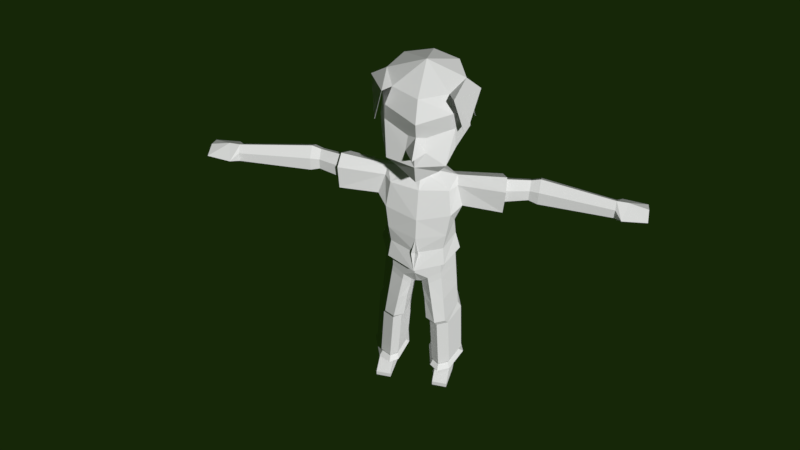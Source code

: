 # Source: Turista.blend  (saved by Blender 2.77.0; exported with 4.5.12 LTS)
import bpy
from mathutils import Matrix  # noqa: F401  (used for matrix-valued properties, if any)

bpy.ops.wm.read_factory_settings(use_empty=True)
scene = bpy.context.scene
scene.name = 'Scene'

# ---- collections
col_collection_1 = bpy.data.collections.new('Collection 1'); scene.collection.children.link(col_collection_1)

# ---- materials (node trees are filled in below, after node groups)
mat_material_001 = bpy.data.materials.new('Material.001')
mat_material_001.alpha_threshold = 0.0
mat_material_001.use_transparent_shadow = False
mat_material_001.roughness = 0.5

# ---- material node trees

# ---- world
world_world = bpy.data.worlds.new('World'); scene.world = world_world
world_world.color = (0.008009, 0.02038, 0.002452)
world_world.use_sun_shadow = False
world_world.sun_shadow_jitter_overblur = 0.0
world_world.cycles.sampling_method = 'MANUAL'

# ---- cameras
cam_camera_002 = bpy.data.cameras.new('Camera.002')
cam_camera_002.clip_end = 100.0
cam_camera_002.lens = 35.0
cam_camera_002.sensor_width = 32.0
cam_camera_002.sensor_height = 18.0
cam_camera_002.display_size = 2.0
cam_camera_002.dof.focus_distance = 0.0
cam_camera_002.dof.aperture_fstop = 128.0
cam_camera_002.dof.aperture_blades = 6

# ---- meshes
me_sphere = bpy.data.meshes.new('Sphere')
me_sphere.from_pydata([(2.045, -0.2216, 24.4), (1.446, -1.668, 24.4), (2.832, -0.3821, 24.0), (1.787, -2.513, 24.73), (2.498, -1.334, 22.39), (2.303, -2.031, 22.45), (2.646e-09, 2.251, 22.36), (2.045, 1.404, 22.36), (2.314, -0.2216, 23.38), (2.646e-09, 2.73, 20.93), (1.228, 2.281, 21.55), (2.528, 0.9078, 21.05), (2.034, -0.2183, 24.4), (1.436, -1.663, 24.4), (2.82, -0.3771, 24.0), (1.776, -2.508, 24.73), (2.478, -1.332, 22.39), (2.284, -2.028, 22.45), (-0.004905, 2.24, 22.36), (2.036, 1.396, 22.36), (2.301, -0.2239, 23.38), (-0.005696, 2.719, 20.93), (1.221, 2.271, 21.56), (2.517, 0.9025, 21.05), (8.885e-08, 1.824, 24.4), (2.646e-09, 2.251, 22.36), (8.885e-08, 1.824, 20.31), (1.446, 1.225, 24.4), (2.045, 1.404, 22.36), (1.446, 1.225, 20.31), (2.045, -0.2216, 24.4), (2.304, -0.2216, 22.36), (1.842, -0.2216, 19.97), (1.446, -1.668, 24.4), (1.841, -1.754, 22.33), (1.575, -2.625, 20.45), (8.885e-08, -2.438, 24.43), (2.646e-09, -2.738, 22.21), (8.885e-08, -3.034, 20.4), (-8.355e-08, -0.2216, 25.25), (0.8833, -0.4741, 19.6), (1.12, -1.996, 19.36), (9.205e-08, -2.656, 18.98), (2.314, -0.2216, 23.38), (1.746, -2.006, 23.47), (4.575e-08, -2.947, 23.2), (2.417, -0.2216, 21.33), (1.918, -1.918, 21.15), (4.575e-08, -3.738, 21.47), (6.73e-08, -3.062, 20.96), (0.4638, -2.445, 22.01), (0.5367, -2.74, 21.25), (9.227e-08, 0.3024, 19.63), (0.5851, 0.111, 19.65), (0.452, -0.9351, 19.54), (9.655e-08, -1.084, 19.54), (1.194e-07, 0.6933, 17.4), (0.9091, 0.8123, 17.4), (1.983, -0.4923, 17.89), (1.66, -1.372, 17.4), (1.131e-07, -1.691, 17.4), (1.202e-07, 1.055, 16.01), (1.081, 0.8597, 16.01), (2.273, -0.5866, 15.73), (1.859, -1.694, 15.75), (1.131e-07, -2.207, 15.49), (1.18e-07, 0.8477, 14.5), (1.37, 0.5662, 14.5), (1.988, -0.7792, 14.56), (1.688, -1.825, 14.2), (1.119e-07, -2.353, 14.08), (1.653, 0.2169, 16.09), (1.629, 0.1673, 17.46), (2.42, -1.145, 16.18), (2.046, -0.8956, 17.45), (5.984, -0.05217, 17.85), (5.984, -0.1217, 16.51), (5.984, 0.4208, 16.78), (5.984, 0.4546, 17.46), (5.984, -0.5756, 16.81), (5.984, -0.5189, 17.46), (6.504, -0.04895, 18.02), (6.504, -0.1353, 16.36), (6.504, 0.5385, 16.69), (6.504, 0.5804, 17.54), (6.504, -0.699, 16.72), (6.504, -0.6287, 17.53), (10.66, -0.5501, 17.74), (10.66, -0.6089, 16.61), (10.66, -0.1498, 16.83), (10.66, -0.1213, 17.41), (10.66, -0.993, 16.86), (10.66, -0.9451, 17.41), (11.05, -1.471, 17.18), (11.05, 0.3213, 17.12), (11.32, -0.4957, 17.68), (12.45, -1.289, 17.17), (12.45, 0.1577, 17.14), (12.45, -0.5018, 17.4), (0.4741, 0.07741, 17.93), (0.4724, -0.9727, 17.93), (0.7831, -0.5505, 18.05), (1.163e-07, -1.202, 17.89), (1.159e-07, 0.2221, 17.93), (-0.2166, 1.274, 12.85), (1.56, 0.9085, 12.85), (2.063, -0.4297, 13.07), (1.554, -1.786, 13.01), (-0.2166, -2.471, 12.88), (1.195e-07, 1.903, 11.64), (1.866, 0.943, 11.64), (2.394, -0.5189, 11.88), (1.693, -2.0, 11.82), (1.102e-07, -2.749, 11.67), (-2.805e-05, 1.099, 12.6), (1.302, 0.6721, 12.6), (1.671, -0.5335, 12.78), (1.181, -1.755, 12.74), (-2.806e-05, -2.373, 12.62), (-2.805e-05, 1.59, 10.49), (1.187, 1.264, 11.38), (2.09, -0.3145, 11.59), (1.478, -1.682, 11.54), (-2.806e-05, -2.373, 11.41), (1.629, 1.035, 10.49), (2.158, -0.3145, 10.7), (1.478, -1.682, 10.64), (-2.806e-05, -2.373, 11.05), (1.296, 1.277, 6.221), (0.8074, 1.277, 9.405), (2.063, 0.9618, 6.221), (2.506, -0.2803, 6.221), (1.959, -1.966, 6.221), (1.323, -2.281, 6.221), (0.7388, -2.027, 10.33), (0.7184, -1.966, 6.221), (0.3157, -1.64, 9.513), (0.5409, -0.2803, 6.221), (-0.01327, -0.2803, 9.413), (0.8453, 0.9618, 6.221), (0.2853, 0.9618, 9.179), (0.0001324, -1.696, 9.522), (0.8698, 1.277, 9.775), (2.202, -0.3102, 10.13), (0.8134, -2.018, 9.802), (0.3868, -1.64, 8.98), (0.05746, -0.2803, 8.892), (0.3568, 0.9618, 8.688), (1.539, -1.677, 10.08), (1.684, 1.025, 9.946), (1.404, 1.562, 5.62), (2.238, 1.219, 5.62), (2.72, -0.1327, 5.62), (2.125, -1.613, 5.62), (1.434, -1.956, 5.62), (0.9431, -1.613, 5.62), (0.5823, -0.1327, 5.62), (0.9136, 1.219, 5.62), (1.644, 1.751, 0.7294), (2.479, 1.422, 0.8134), (2.96, -0.1327, 1.124), (2.365, -1.613, 1.235), (1.674, -1.956, 1.235), (1.183, -1.613, 1.235), (0.8226, -0.1327, 1.124), (1.154, 1.422, 0.8134), (1.648, 1.371, 0.5945), (2.391, 1.078, 0.6694), (2.819, -0.2693, 0.9012), (2.29, -1.587, 1.013), (1.674, -1.893, 1.013), (1.237, -1.587, 1.013), (0.9159, -0.2693, 0.9012), (1.211, 1.078, 0.6694), (1.64, 1.781, 0.1422), (2.586, 1.407, 0.2375), (3.132, -0.1439, 0.5672), (2.458, -1.822, 0.6788), (1.674, -2.211, 0.6788), (1.118, -1.822, 0.6788), (0.7088, -0.1439, 0.5672), (1.084, 1.407, 0.2375), (1.286, -1.379, -0.08505), (1.461, -1.379, 0.7775), (1.286, 0.3922, -0.08505), (1.461, 0.3922, 0.7775), (2.611, -1.379, -0.08505), (2.435, -1.379, 0.7775), (2.611, 0.3922, -0.08505), (2.435, 0.3922, 0.7775), (1.461, -2.884, -0.08505), (1.461, -2.884, 0.2962), (2.435, -2.884, 0.2962), (2.435, -2.884, -0.08505), (4.753, -1.109, 17.66), (4.676, -0.4522, 18.18), (4.378, 0.3093, 17.7), (4.395, 0.2585, 16.09), (4.526, -0.5567, 15.62), (4.689, -1.193, 16.15), (4.581, -0.8951, 17.51), (4.333, 0.1384, 17.54), (4.539, -0.9562, 16.74), (4.53, -0.4151, 17.98), (4.344, 0.1015, 16.7), (4.431, -0.491, 16.36), (2.354, -0.2952, 8.174), (1.068, -2.15, 8.012), (0.5526, -1.803, 8.045), (0.2992, -0.2803, 8.002), (0.6011, 0.9618, 7.899), (1.749, -1.821, 8.151), (1.874, 0.9936, 8.083), (1.083, 1.277, 7.998), (2.062, 1.587, 0.7714), (2.02, -1.784, 1.235), (1.429, -1.784, 1.235), (1.399, 1.587, 0.7714), (2.019, 1.224, 0.632), (1.982, -1.74, 1.013), (1.456, -1.74, 1.013), (1.429, 1.224, 0.632), (2.327, -1.6, 1.124), (2.435, 1.25, 0.7414), (1.646, 1.561, 0.6619), (1.182, 1.25, 0.7414), (1.21, -1.6, 1.124), (1.674, -1.924, 1.124), (2.113, 1.594, 0.1898), (2.859, 0.6317, 0.4023), (2.795, -0.9828, 0.623), (2.066, -2.016, 0.6788), (1.396, -2.016, 0.6788), (0.9133, -0.9828, 0.623), (0.8965, 0.6317, 0.4023), (1.362, 1.594, 0.1898), (1.148, 1.243, 0.4534), (1.178, -1.704, 0.8457), (1.674, -2.052, 0.8457), (2.374, -1.704, 0.8457), (2.488, 1.243, 0.4534), (1.644, 1.576, 0.3684), (2.024, -1.878, 0.8457), (1.396, 1.409, 0.4109), (2.066, 1.409, 0.4109), (1.426, -1.878, 0.8457), (1.442, -1.762, 1.124), (2.001, -1.762, 1.124), (1.414, 1.406, 0.7017), (2.04, 1.406, 0.7017)], [], [(0, 1, 3), (3, 4, 2), (2, 0, 3), (11, 10, 7), (10, 6, 7), (8, 11, 7), (3, 5, 4), (10, 9, 6), (15, 13, 12), (14, 16, 15), (15, 12, 14), (19, 22, 23), (19, 18, 22), (19, 23, 20), (16, 17, 15), (18, 21, 22), (1, 0, 12, 13), (0, 2, 14, 12), (3, 1, 13, 15), (4, 5, 17, 16), (2, 4, 16, 14), (5, 3, 15, 17), (7, 6, 18, 19), (8, 7, 19, 20), (9, 10, 22, 21), (10, 11, 23, 22), (11, 8, 20, 23), (6, 9, 21, 18), (26, 25, 28, 29), (24, 39, 27), (25, 24, 27, 28), (28, 31, 46), (27, 39, 30), (41, 42, 55, 54), (28, 27, 30, 43), (46, 31, 34, 47), (30, 39, 33), (32, 35, 41), (43, 30, 33, 44), (51, 34, 50), (33, 39, 36), (41, 35, 38, 42), (44, 33, 36, 45), (50, 45, 37), (31, 43, 44, 34), (32, 46, 47), (29, 28, 46, 32), (31, 28, 43), (49, 51, 48), (51, 50, 37, 48), (40, 53, 29, 32), (53, 52, 26, 29), (40, 41, 54), (54, 55, 102, 100), (52, 53, 99, 103), (53, 40, 101, 99), (40, 54, 100, 101), (57, 58, 72), (59, 64, 74), (57, 62, 61, 56), (65, 64, 59), (69, 68, 64), (62, 67, 66, 61), (65, 70, 69, 64), (62, 71, 63, 68, 67), (204, 201, 78, 77), (38, 35, 51, 49), (35, 47, 34, 51), (34, 44, 45), (50, 34, 45), (68, 63, 73, 64), (60, 65, 59), (78, 75, 81, 84), (203, 200, 80, 75), (73, 74, 64), (79, 76, 82, 85), (205, 204, 77, 76), (200, 202, 79, 80), (202, 205, 76, 79), (201, 203, 75, 78), (82, 83, 89, 88), (83, 84, 90, 89), (75, 80, 86, 81), (77, 78, 84, 83), (76, 77, 83, 82), (80, 79, 85, 86), (86, 85, 91, 92), (85, 82, 88, 91), (84, 81, 87, 90), (81, 86, 92, 87), (91, 88, 93), (96, 93, 94, 97), (87, 95, 94), (90, 94, 89), (94, 93, 88, 89), (95, 98, 97), (95, 93, 96), (98, 96, 97), (90, 87, 94), (98, 95, 96), (94, 95, 97), (87, 92, 93, 95), (92, 91, 93), (40, 32, 41), (58, 59, 74), (62, 57, 72, 71), (103, 99, 57, 56), (99, 101, 58, 57), (101, 100, 59, 58), (100, 102, 60, 59), (66, 67, 105, 104), (69, 70, 108, 107), (67, 68, 106, 105), (68, 69, 107, 106), (105, 106, 111, 110), (106, 107, 112, 111), (104, 105, 110, 109), (107, 108, 113, 112), (117, 118, 123, 122), (116, 121, 120, 115), (116, 117, 122, 121), (115, 120, 119, 114), (120, 121, 125, 124), (121, 122, 126, 125), (129, 140, 119), (122, 123, 127, 134, 126), (142, 129, 124, 149), (149, 124, 125, 143), (143, 125, 126, 148), (148, 126, 134, 144), (144, 134, 136, 145), (145, 136, 138, 146), (146, 138, 140, 147), (147, 140, 129, 142), (137, 139, 157, 156), (134, 127, 136), (127, 141, 136), (140, 138, 119), (124, 129, 119, 120), (136, 141, 138), (210, 147, 142, 213), (209, 146, 147, 210), (208, 145, 146, 209), (207, 144, 145, 208), (211, 148, 144, 207), (206, 143, 148, 211), (212, 149, 143, 206), (213, 142, 149, 212), (157, 150, 158, 217, 165), (130, 131, 152, 151), (128, 130, 151, 150), (133, 135, 155, 154), (139, 128, 150, 157), (132, 133, 154, 153), (131, 132, 153, 152), (135, 137, 156, 155), (160, 161, 222, 169, 168), (155, 156, 164, 163), (153, 154, 162, 215, 161), (151, 152, 160, 159), (156, 157, 165, 164), (154, 155, 163, 216, 162), (152, 153, 161, 160), (150, 151, 159, 214, 158), (234, 236, 181), (249, 223, 167, 218), (248, 224, 166, 221), (163, 164, 172, 171, 226), (247, 227, 170, 219), (159, 160, 168, 167, 223), (164, 165, 225, 173, 172), (246, 226, 171, 220), (192, 191, 190, 193), (245, 237, 179, 232), (230, 239, 177), (244, 240, 175, 228), (243, 241, 174, 235), (237, 233, 179), (242, 238, 178, 231), (240, 229, 175), (183, 185, 184, 182), (185, 189, 188, 184), (189, 187, 186, 188), (187, 183, 191, 192), (182, 184, 188, 186), (187, 189, 185, 183), (186, 187, 192, 193), (183, 182, 190, 191), (182, 186, 193, 190), (72, 58, 195, 196), (73, 63, 198, 199), (74, 73, 199, 194), (63, 71, 197, 198), (58, 74, 194, 195), (71, 72, 196, 197), (196, 195, 203, 201), (199, 198, 205, 202), (194, 199, 202, 200), (198, 197, 204, 205), (195, 194, 200, 203), (197, 196, 201, 204), (35, 32, 47), (167, 168, 176, 229, 240), (239, 242, 231, 177), (169, 219, 242, 239), (219, 170, 238, 242), (171, 172, 180, 233, 237), (236, 243, 235, 181), (173, 221, 243, 236), (221, 166, 241, 243), (241, 244, 228, 174), (166, 218, 244, 241), (218, 167, 240, 244), (168, 169, 239, 230, 176), (238, 245, 232, 178), (170, 220, 245, 238), (220, 171, 237, 245), (227, 246, 220, 170), (162, 216, 246, 227), (216, 163, 226, 246), (222, 247, 219, 169), (161, 215, 247, 222), (215, 162, 227, 247), (225, 248, 221, 173), (165, 217, 248, 225), (217, 158, 224, 248), (224, 249, 218, 166), (158, 214, 249, 224), (214, 159, 223, 249), (172, 173, 236, 234, 180), (128, 213, 212, 130), (130, 212, 206, 131), (131, 206, 211, 132), (132, 211, 207, 133), (133, 207, 208, 135), (135, 208, 209, 137), (137, 209, 210, 139), (139, 210, 213, 128)])
_uv = me_sphere.uv_layers.new(name='UVMap')
_uv.uv.foreach_set('vector', [0.1292, 0.6098, 0.09489, 0.529, 0.2159, 0.4772, 0.2159, 0.4772, 0.3642, 0.4684, 0.2423, 0.5589, 0.2423, 0.5589, 0.1292, 0.6098, 0.2159, 0.4772, 0.249, 0.7931, 0.1665, 0.9239, 0.1367, 0.7336, 0.1665, 0.9239, 0.01259, 0.7843, 0.1367, 0.7336, 0.1658, 0.615, 0.249, 0.7931, 0.1367, 0.7336, 0.2159, 0.4772, 0.3564, 0.4431, 0.3642, 0.4684, 0.1665, 0.9239, 0.01394, 0.9926, 0.01259, 0.7843, 0.2156, 0.4769, 0.09489, 0.529, 0.1292, 0.6098, 0.2422, 0.5586, 0.3641, 0.4678, 0.2156, 0.4769, 0.2156, 0.4769, 0.1292, 0.6098, 0.2422, 0.5586, 0.1367, 0.7336, 0.1665, 0.9239, 0.249, 0.7931, 0.1367, 0.7336, 0.01259, 0.7843, 0.1665, 0.9239, 0.1367, 0.7336, 0.249, 0.7931, 0.1658, 0.615, 0.3641, 0.4678, 0.3562, 0.4425, 0.2156, 0.4769, 0.01259, 0.7843, 0.01394, 0.9926, 0.1665, 0.9239, 0.0799, 0.6281, 0.0799, 0.6281, 0.0799, 0.6281, 0.0799, 0.6281, 0.0799, 0.6281, 0.0799, 0.6281, 0.0799, 0.6281, 0.0799, 0.6281, 0.0799, 0.6281, 0.0799, 0.6281, 0.0799, 0.6281, 0.0799, 0.6281, 0.0799, 0.6281, 0.0799, 0.6281, 0.0799, 0.6281, 0.0799, 0.6281, 0.0799, 0.6281, 0.0799, 0.6281, 0.0799, 0.6281, 0.0799, 0.6281, 0.0799, 0.6281, 0.0799, 0.6281, 0.0799, 0.6281, 0.0799, 0.6281, 0.07804, 0.5732, 0.07804, 0.5732, 0.07804, 0.5732, 0.07804, 0.5732, 0.07804, 0.5732, 0.07804, 0.5732, 0.07804, 0.5732, 0.07804, 0.5732, 0.07804, 0.5732, 0.07804, 0.5732, 0.07804, 0.5732, 0.07804, 0.5732, 0.07804, 0.5732, 0.07804, 0.5732, 0.07804, 0.5732, 0.07804, 0.5732, 0.07804, 0.5732, 0.07804, 0.5732, 0.07804, 0.5732, 0.07804, 0.5732, 0.07804, 0.5732, 0.07804, 0.5732, 0.07804, 0.5732, 0.07804, 0.5732, 0.318, 0.5967, 0.3764, 0.6518, 0.314, 0.6922, 0.2785, 0.6327, 0.01218, 0.7281, 0.01218, 0.611, 0.095, 0.6938, 0.01259, 0.7843, 0.01218, 0.7281, 0.095, 0.6938, 0.1367, 0.7336, 0.314, 0.6922, 0.2535, 0.7294, 0.2337, 0.6948, 0.095, 0.6938, 0.01218, 0.611, 0.1292, 0.6098, 0.7289, 0.2495, 0.6523, 0.181, 0.8548, 0.1132, 0.8851, 0.1553, 0.1367, 0.7336, 0.095, 0.6938, 0.1292, 0.6098, 0.1658, 0.615, 0.9711, 0.452, 0.9561, 0.563, 0.791, 0.539, 0.7887, 0.4218, 0.1292, 0.6098, 0.01218, 0.611, 0.09489, 0.529, 0.9554, 0.3178, 0.706, 0.3478, 0.7289, 0.2495, 0.1658, 0.615, 0.1292, 0.6098, 0.09489, 0.529, 0.1276, 0.5088, 0.625, 0.4038, 0.791, 0.539, 0.6273, 0.4935, 0.09489, 0.529, 0.01218, 0.611, 0.01218, 0.4841, 0.7289, 0.2495, 0.706, 0.3478, 0.5839, 0.304, 0.6523, 0.181, 0.1276, 0.5088, 0.09489, 0.529, 0.01218, 0.4841, 0.01218, 0.4549, 0.6273, 0.4935, 0.5508, 0.6176, 0.5678, 0.5111, 0.9561, 0.563, 0.9408, 0.6746, 0.751, 0.648, 0.791, 0.539, 0.9554, 0.3178, 0.9711, 0.452, 0.7887, 0.4218, 0.2785, 0.6327, 0.314, 0.6922, 0.2337, 0.6948, 0.226, 0.6504, 0.2535, 0.7294, 0.314, 0.6922, 0.276, 0.7627, 0.5678, 0.3492, 0.625, 0.4038, 0.5169, 0.3903, 0.625, 0.4038, 0.6273, 0.4935, 0.5678, 0.5111, 0.5169, 0.3903, 0.2383, 0.6034, 0.2659, 0.5962, 0.2785, 0.6327, 0.226, 0.6504, 0.2659, 0.5962, 0.2835, 0.5771, 0.318, 0.5967, 0.2785, 0.6327, 0.9461, 0.1876, 0.7289, 0.2495, 0.8851, 0.1553, 0.9584, 0.1032, 0.9584, 0.1219, 0.9192, 0.1219, 0.9192, 0.1027, 0.9584, 0.03692, 0.9584, 0.0571, 0.9192, 0.05865, 0.9192, 0.03692, 0.9584, 0.0571, 0.9584, 0.08057, 0.9192, 0.08354, 0.9192, 0.05865, 0.9584, 0.08057, 0.9584, 0.1032, 0.9192, 0.1027, 0.9192, 0.08354, 0.1571, 0.3473, 0.1032, 0.3751, 0.1288, 0.3511, 0.3487, 0.3453, 0.3466, 0.2692, 0.3767, 0.3481, 0.1571, 0.3473, 0.1446, 0.2683, 0.223, 0.2683, 0.223, 0.3473, 0.2523, 0.2549, 0.3466, 0.2692, 0.3487, 0.3453, 0.3255, 0.1888, 0.3559, 0.1916, 0.3466, 0.2692, 0.1446, 0.2683, 0.1422, 0.1827, 0.223, 0.1827, 0.223, 0.2683, 0.2523, 0.2549, 0.2523, 0.182, 0.3255, 0.1888, 0.3466, 0.2692, 0.1446, 0.2683, 0.127, 0.2947, 0.113, 0.2743, 0.1194, 0.1936, 0.1422, 0.1827, 0.7062, 0.05371, 0.7066, 0.07235, 0.6388, 0.07102, 0.6385, 0.0562, 0.5839, 0.304, 0.706, 0.3478, 0.625, 0.4038, 0.5678, 0.3492, 0.706, 0.3478, 0.7887, 0.4218, 0.791, 0.539, 0.625, 0.4038, 0.791, 0.539, 0.751, 0.648, 0.5508, 0.6176, 0.6273, 0.4935, 0.791, 0.539, 0.5508, 0.6176, 0.3559, 0.1916, 0.3622, 0.2723, 0.3729, 0.2977, 0.3466, 0.2692, 0.2523, 0.3453, 0.2523, 0.2549, 0.3487, 0.3453, 0.6388, 0.07102, 0.6393, 0.08544, 0.626, 0.08508, 0.6268, 0.07111, 0.703, 0.08821, 0.7021, 0.1027, 0.6391, 0.09978, 0.6393, 0.08544, 0.3729, 0.2977, 0.3767, 0.3481, 0.3466, 0.2692, 0.6397, 0.03036, 0.6392, 0.04275, 0.626, 0.04265, 0.6261, 0.02818, 0.7051, 0.03884, 0.7062, 0.05371, 0.6385, 0.0562, 0.6392, 0.04275, 0.7021, 0.1027, 0.7022, 0.1202, 0.6394, 0.1143, 0.6391, 0.09978, 0.7026, 0.02581, 0.7051, 0.03884, 0.6392, 0.04275, 0.6397, 0.03036, 0.7066, 0.07235, 0.703, 0.08821, 0.6393, 0.08544, 0.6388, 0.07102, 0.626, 0.04265, 0.6269, 0.05614, 0.5269, 0.05605, 0.5301, 0.04536, 0.6269, 0.05614, 0.6268, 0.07111, 0.5254, 0.07048, 0.5269, 0.05605, 0.6393, 0.08544, 0.6391, 0.09978, 0.6261, 0.09991, 0.626, 0.08508, 0.6385, 0.0562, 0.6388, 0.07102, 0.6268, 0.07111, 0.6269, 0.05614, 0.6392, 0.04275, 0.6385, 0.0562, 0.6269, 0.05614, 0.626, 0.04265, 0.6391, 0.09978, 0.6394, 0.1143, 0.6262, 0.1164, 0.6261, 0.09991, 0.6261, 0.09991, 0.6262, 0.1164, 0.5268, 0.1071, 0.5254, 0.09484, 0.6261, 0.02818, 0.626, 0.04265, 0.5301, 0.04536, 0.5281, 0.03605, 0.6268, 0.07111, 0.626, 0.08508, 0.527, 0.0829, 0.5254, 0.07048, 0.626, 0.08508, 0.6261, 0.09991, 0.5254, 0.09484, 0.527, 0.0829, 0.5281, 0.03605, 0.5301, 0.04536, 0.5154, 0.02581, 0.4803, 0.03219, 0.5154, 0.02581, 0.5148, 0.06224, 0.4837, 0.06414, 0.527, 0.0829, 0.5102, 0.08123, 0.5148, 0.06224, 0.5254, 0.07048, 0.5148, 0.06224, 0.5269, 0.05605, 0.5148, 0.06224, 0.5154, 0.02581, 0.5301, 0.04536, 0.5269, 0.05605, 0.5102, 0.08123, 0.4834, 0.07879, 0.4837, 0.06414, 0.5102, 0.08123, 0.5126, 0.1046, 0.4808, 0.09557, 0.5092, 0.1117, 0.5258, 0.1168, 0.4951, 0.1168, 0.5254, 0.07048, 0.527, 0.0829, 0.5148, 0.06224, 0.4834, 0.07879, 0.5102, 0.08123, 0.4808, 0.09557, 0.5148, 0.06224, 0.5102, 0.08123, 0.4837, 0.06414, 0.527, 0.0829, 0.5254, 0.09484, 0.5126, 0.1046, 0.5102, 0.08123, 0.5254, 0.09484, 0.5268, 0.1071, 0.5126, 0.1046, 0.9461, 0.1876, 0.9554, 0.3178, 0.7289, 0.2495, 0.3721, 0.3731, 0.3487, 0.3453, 0.3767, 0.3481, 0.1446, 0.2683, 0.1571, 0.3473, 0.1288, 0.3511, 0.127, 0.2947, 0.223, 0.3774, 0.1886, 0.3774, 0.1571, 0.3473, 0.223, 0.3473, 0.1886, 0.3774, 0.1662, 0.3847, 0.1032, 0.3751, 0.1571, 0.3473, 0.3091, 0.3827, 0.2865, 0.3753, 0.3487, 0.3453, 0.3721, 0.3731, 0.2865, 0.3753, 0.2523, 0.3732, 0.2523, 0.3453, 0.3487, 0.3453, 0.223, 0.1827, 0.1422, 0.1827, 0.1383, 0.103, 0.223, 0.103, 0.3255, 0.1888, 0.2523, 0.182, 0.2523, 0.1023, 0.3291, 0.1095, 0.1422, 0.1827, 0.1194, 0.1936, 0.1144, 0.1144, 0.1383, 0.103, 0.3559, 0.1916, 0.3255, 0.1888, 0.3291, 0.1095, 0.3609, 0.1124, 0.1383, 0.103, 0.1144, 0.1144, 0.07692, 0.04599, 0.1091, 0.03296, 0.3609, 0.1124, 0.3291, 0.1095, 0.3556, 0.04065, 0.3984, 0.04399, 0.223, 0.103, 0.1383, 0.103, 0.1091, 0.03296, 0.223, 0.03296, 0.3291, 0.1095, 0.2523, 0.1023, 0.2523, 0.03248, 0.3556, 0.04065, 0.9784, 0.8971, 0.9777, 0.9631, 0.9137, 0.9683, 0.9138, 0.8859, 0.9756, 0.8434, 0.9117, 0.8418, 0.9049, 0.7829, 0.9655, 0.7964, 0.9756, 0.8434, 0.9784, 0.8971, 0.9138, 0.8859, 0.9117, 0.8418, 0.9655, 0.7964, 0.9049, 0.7829, 0.9126, 0.72, 0.9739, 0.7275, 0.9049, 0.7829, 0.9117, 0.8418, 0.8654, 0.8409, 0.8572, 0.8008, 0.9117, 0.8418, 0.9138, 0.8859, 0.8668, 0.8897, 0.8654, 0.8409, 0.8526, 0.7561, 0.8446, 0.7271, 0.9126, 0.72, 0.9138, 0.8859, 0.9137, 0.9683, 0.8948, 0.9699, 0.8534, 0.9321, 0.8668, 0.8897, 0.826, 0.7562, 0.8526, 0.7561, 0.8572, 0.8008, 0.8294, 0.8004, 0.8294, 0.8004, 0.8572, 0.8008, 0.8654, 0.8409, 0.8357, 0.8404, 0.8357, 0.8404, 0.8654, 0.8409, 0.8668, 0.8897, 0.8368, 0.8888, 0.8368, 0.8888, 0.8668, 0.8897, 0.8534, 0.9321, 0.8254, 0.9302, 0.8254, 0.9302, 0.8534, 0.9321, 0.8594, 0.9552, 0.8309, 0.9535, 0.8309, 0.9535, 0.8594, 0.9552, 0.8556, 0.9738, 0.8278, 0.9722, 0.8317, 0.7132, 0.8584, 0.7127, 0.8446, 0.7271, 0.8194, 0.7278, 0.8194, 0.7278, 0.8446, 0.7271, 0.8526, 0.7561, 0.826, 0.7562, 0.6491, 0.717, 0.6471, 0.7331, 0.6164, 0.733, 0.6186, 0.7155, 0.8534, 0.9321, 0.8948, 0.9699, 0.8594, 0.9552, 0.8948, 0.9699, 0.8613, 0.9726, 0.8594, 0.9552, 0.8446, 0.7271, 0.8584, 0.7127, 0.9126, 0.72, 0.8572, 0.8008, 0.8526, 0.7561, 0.9126, 0.72, 0.9049, 0.7829, 0.8594, 0.9552, 0.8613, 0.9726, 0.8556, 0.9738, 0.7333, 0.7305, 0.8194, 0.7278, 0.826, 0.7562, 0.7351, 0.7566, 0.7404, 0.7151, 0.8317, 0.7132, 0.8194, 0.7278, 0.7333, 0.7305, 0.7337, 0.948, 0.8309, 0.9535, 0.8278, 0.9722, 0.7329, 0.9665, 0.7299, 0.9238, 0.8254, 0.9302, 0.8309, 0.9535, 0.7337, 0.948, 0.7341, 0.8855, 0.8368, 0.8888, 0.8254, 0.9302, 0.7299, 0.9238, 0.7342, 0.8384, 0.8357, 0.8404, 0.8368, 0.8888, 0.7341, 0.8855, 0.7343, 0.799, 0.8294, 0.8004, 0.8357, 0.8404, 0.7342, 0.8384, 0.7351, 0.7566, 0.826, 0.7562, 0.8294, 0.8004, 0.7343, 0.799, 0.6164, 0.733, 0.6133, 0.759, 0.3653, 0.7417, 0.369, 0.729, 0.3727, 0.7162, 0.6393, 0.7976, 0.6327, 0.8365, 0.6005, 0.8357, 0.6079, 0.8032, 0.6442, 0.757, 0.6393, 0.7976, 0.6079, 0.8032, 0.6133, 0.759, 0.6343, 0.9174, 0.6364, 0.9424, 0.6044, 0.9411, 0.6021, 0.9139, 0.6471, 0.7331, 0.6442, 0.757, 0.6133, 0.759, 0.6164, 0.733, 0.6314, 0.8822, 0.6343, 0.9174, 0.6021, 0.9139, 0.599, 0.8756, 0.6327, 0.8365, 0.6314, 0.8822, 0.599, 0.8756, 0.6005, 0.8357, 0.6364, 0.9424, 0.6379, 0.9608, 0.606, 0.9611, 0.6044, 0.9411, 0.3892, 0.8164, 0.3667, 0.8813, 0.361, 0.8838, 0.3554, 0.8864, 0.3641, 0.8222, 0.6044, 0.9411, 0.606, 0.9611, 0.3679, 0.9672, 0.3721, 0.9467, 0.599, 0.8756, 0.6021, 0.9139, 0.3699, 0.9196, 0.3683, 0.9004, 0.3667, 0.8813, 0.6079, 0.8032, 0.6005, 0.8357, 0.3892, 0.8164, 0.3642, 0.7864, 0.6186, 0.7155, 0.6164, 0.733, 0.3727, 0.7162, 0.3905, 0.7006, 0.6021, 0.9139, 0.6044, 0.9411, 0.3721, 0.9467, 0.371, 0.9332, 0.3699, 0.9196, 0.6005, 0.8357, 0.599, 0.8756, 0.3667, 0.8813, 0.3892, 0.8164, 0.6133, 0.759, 0.6079, 0.8032, 0.3642, 0.7864, 0.3647, 0.764, 0.3653, 0.7417, 0.3537, 0.7001, 0.3546, 0.7137, 0.3441, 0.709, 0.3614, 0.7625, 0.3608, 0.7836, 0.3575, 0.7808, 0.358, 0.7609, 0.3654, 0.7293, 0.3619, 0.7414, 0.3585, 0.741, 0.3618, 0.7297, 0.3721, 0.9467, 0.3679, 0.9672, 0.3557, 0.963, 0.3601, 0.9447, 0.3661, 0.9457, 0.3625, 0.9019, 0.364, 0.92, 0.3582, 0.9205, 0.3568, 0.9035, 0.3642, 0.7864, 0.3892, 0.8164, 0.3641, 0.8222, 0.3575, 0.7808, 0.3608, 0.7836, 0.3905, 0.7006, 0.3727, 0.7162, 0.3689, 0.7173, 0.3651, 0.7184, 0.3787, 0.7042, 0.3651, 0.9329, 0.3661, 0.9457, 0.3601, 0.9447, 0.3591, 0.9326, 0.5207, 0.5637, 0.5215, 0.5864, 0.5285, 0.5862, 0.5276, 0.5634, 0.3505, 0.935, 0.3516, 0.9488, 0.3431, 0.9528, 0.3418, 0.9374, 0.3374, 0.8546, 0.3462, 0.8825, 0.337, 0.8785, 0.3465, 0.7621, 0.346, 0.7847, 0.3344, 0.7885, 0.3351, 0.7632, 0.3509, 0.7266, 0.3471, 0.7394, 0.3357, 0.7379, 0.3399, 0.7234, 0.3516, 0.9488, 0.3411, 0.9644, 0.3431, 0.9528, 0.3478, 0.9019, 0.3493, 0.9212, 0.3405, 0.922, 0.3388, 0.9003, 0.346, 0.7847, 0.3361, 0.8095, 0.3344, 0.7885, 0.5132, 0.6159, 0.5136, 0.6505, 0.5299, 0.6503, 0.5296, 0.6158, 0.5136, 0.6505, 0.508, 0.6725, 0.5224, 0.6803, 0.5299, 0.6503, 0.508, 0.5004, 0.5103, 0.5348, 0.5266, 0.5338, 0.5243, 0.4993, 0.3984, 0.5652, 0.4524, 0.5652, 0.4524, 0.638, 0.3984, 0.638, 1.249, 0.1423, 1.265, 0.1423, 1.265, 0.1566, 1.249, 0.1566, 0.3984, 0.5652, 0.3984, 0.4833, 0.4524, 0.4833, 0.4524, 0.5652, 0.5266, 0.5338, 0.5103, 0.5348, 0.5207, 0.5637, 0.5276, 0.5634, 0.5132, 0.6159, 0.5296, 0.6158, 0.5285, 0.5862, 0.5215, 0.5864, 1.249, 0.1423, 1.249, 0.1566, 1.235, 0.1547, 1.235, 0.1442, 0.1288, 0.3511, 0.1032, 0.3751, 0.014, 0.3816, 0.03096, 0.3578, 0.3729, 0.2977, 0.3622, 0.2723, 0.4527, 0.2733, 0.462, 0.2999, 0.3767, 0.3481, 0.3729, 0.2977, 0.462, 0.2999, 0.4656, 0.3536, 0.113, 0.2743, 0.127, 0.2947, 0.02999, 0.2991, 0.02254, 0.2753, 0.3721, 0.3731, 0.3767, 0.3481, 0.4656, 0.3536, 0.4613, 0.3796, 0.127, 0.2947, 0.1288, 0.3511, 0.03096, 0.3578, 0.02999, 0.2991, 0.04456, 0.2009, 0.04673, 0.2175, 0.06237, 0.2162, 0.06159, 0.2004, 0.04891, 0.1527, 0.04939, 0.1671, 0.06408, 0.168, 0.06464, 0.1543, 0.05004, 0.1356, 0.04891, 0.1527, 0.06464, 0.1543, 0.06614, 0.1381, 0.04939, 0.1671, 0.04704, 0.1828, 0.06309, 0.1832, 0.06408, 0.168, 0.05295, 0.1202, 0.05004, 0.1356, 0.06614, 0.1381, 0.06815, 0.1236, 0.04704, 0.1828, 0.04456, 0.2009, 0.06159, 0.2004, 0.06309, 0.1832, 0.706, 0.3478, 0.9554, 0.3178, 0.7887, 0.4218, 0.3575, 0.7808, 0.3641, 0.8222, 0.3378, 0.8306, 0.3361, 0.8095, 0.346, 0.7847, 0.3462, 0.8825, 0.3478, 0.9019, 0.3388, 0.9003, 0.337, 0.8785, 0.3554, 0.8864, 0.3568, 0.9035, 0.3478, 0.9019, 0.3462, 0.8825, 0.3568, 0.9035, 0.3582, 0.9205, 0.3493, 0.9212, 0.3478, 0.9019, 0.3601, 0.9447, 0.3557, 0.963, 0.3391, 0.9759, 0.3411, 0.9644, 0.3516, 0.9488, 0.3546, 0.7137, 0.3509, 0.7266, 0.3399, 0.7234, 0.3441, 0.709, 0.3651, 0.7184, 0.3618, 0.7297, 0.3509, 0.7266, 0.3546, 0.7137, 0.3618, 0.7297, 0.3585, 0.741, 0.3471, 0.7394, 0.3509, 0.7266, 0.3471, 0.7394, 0.3465, 0.7621, 0.3351, 0.7632, 0.3357, 0.7379, 0.3585, 0.741, 0.358, 0.7609, 0.3465, 0.7621, 0.3471, 0.7394, 0.358, 0.7609, 0.3575, 0.7808, 0.346, 0.7847, 0.3465, 0.7621, 0.3641, 0.8222, 0.3554, 0.8864, 0.3462, 0.8825, 0.3374, 0.8546, 0.3378, 0.8306, 0.3493, 0.9212, 0.3505, 0.935, 0.3418, 0.9374, 0.3405, 0.922, 0.3582, 0.9205, 0.3591, 0.9326, 0.3505, 0.935, 0.3493, 0.9212, 0.3591, 0.9326, 0.3601, 0.9447, 0.3516, 0.9488, 0.3505, 0.935, 0.364, 0.92, 0.3651, 0.9329, 0.3591, 0.9326, 0.3582, 0.9205, 0.3699, 0.9196, 0.371, 0.9332, 0.3651, 0.9329, 0.364, 0.92, 0.371, 0.9332, 0.3721, 0.9467, 0.3661, 0.9457, 0.3651, 0.9329, 0.361, 0.8838, 0.3625, 0.9019, 0.3568, 0.9035, 0.3554, 0.8864, 0.3667, 0.8813, 0.3683, 0.9004, 0.3625, 0.9019, 0.361, 0.8838, 0.3683, 0.9004, 0.3699, 0.9196, 0.364, 0.92, 0.3625, 0.9019, 0.3689, 0.7173, 0.3654, 0.7293, 0.3618, 0.7297, 0.3651, 0.7184, 0.3727, 0.7162, 0.369, 0.729, 0.3654, 0.7293, 0.3689, 0.7173, 0.369, 0.729, 0.3653, 0.7417, 0.3619, 0.7414, 0.3654, 0.7293, 0.3619, 0.7414, 0.3614, 0.7625, 0.358, 0.7609, 0.3585, 0.741, 0.3653, 0.7417, 0.3647, 0.764, 0.3614, 0.7625, 0.3619, 0.7414, 0.3647, 0.764, 0.3642, 0.7864, 0.3608, 0.7836, 0.3614, 0.7625, 0.3787, 0.7042, 0.3651, 0.7184, 0.3546, 0.7137, 0.3537, 0.7001, 0.3632, 0.6911, 0.6442, 0.757, 0.7351, 0.7566, 0.7343, 0.799, 0.6393, 0.7976, 0.6393, 0.7976, 0.7343, 0.799, 0.7342, 0.8384, 0.6327, 0.8365, 0.6327, 0.8365, 0.7342, 0.8384, 0.7341, 0.8855, 0.6314, 0.8822, 0.6314, 0.8822, 0.7341, 0.8855, 0.7299, 0.9238, 0.6343, 0.9174, 0.6343, 0.9174, 0.7299, 0.9238, 0.7337, 0.948, 0.6364, 0.9424, 0.6364, 0.9424, 0.7337, 0.948, 0.7329, 0.9665, 0.6379, 0.9608, 0.6491, 0.717, 0.7404, 0.7151, 0.7333, 0.7305, 0.6471, 0.7331, 0.6471, 0.7331, 0.7333, 0.7305, 0.7351, 0.7566, 0.6442, 0.757])
me_sphere.materials.append(mat_material_001)
me_sphere.use_remesh_preserve_volume = False
me_sphere.use_remesh_preserve_attributes = False
me_sphere.use_mirror_vertex_groups = False
me_sphere.use_paint_bone_selection = False
me_sphere.use_paint_mask_vertex = True
me_sphere.update()
arm_armature = bpy.data.armatures.new('Armature')  # bones are not reproduced

# ---- objects
ob_camera = bpy.data.objects.new('Camera', cam_camera_002)
ob_armature = bpy.data.objects.new('Armature', arm_armature)
ob_sphere = bpy.data.objects.new('Sphere', me_sphere)

# ---- transforms, parenting, visibility, modifiers, constraints
ob_camera.location = (6.145, -34.95, 51.76)
ob_camera.rotation_euler = (0.7378, -1.731e-06, 0.2128)
ob_camera.lineart.crease_threshold = 0.0
ob_armature.location = (0.0, 0.0, 0.0)
ob_armature.show_in_front = True
ob_armature.lineart.crease_threshold = 0.0
ob_sphere.parent = ob_armature
ob_sphere.location = (0.0, 0.0, 0.0)
ob_sphere.lineart.crease_threshold = 0.0
_vg = ob_sphere.vertex_groups.new(name='Bone')
for _i, _w in zip([70, 104, 105, 106, 107, 108, 109, 110, 111, 112, 113, 114, 115, 116, 117, 118, 119, 120, 121, 122, 123, 124, 127, 129, 134, 136, 138, 140, 141, 142, 144, 145, 146, 147, 149, 207, 208, 209, 210, 212, 213], [0.01669, 0.03223, 0.01131, 0.002825, 0.03483, 0.0968, 0.3364, 0.1018, 0.06596, 0.08145, 0.2285, 0.1563, 0.1738, 0.06927, 0.09034, 0.2018, 0.64, 0.5153, 0.05652, 0.05289, 0.3381, 0.1204, 0.3106, 0.1707, 0.09005, 0.1557, 0.5419, 0.1987, 0.2239, 0.06283, 0.01524, 0.05926, 0.1382, 0.07643, 0.02333, 0.00762, 0.02963, 0.06909, 0.03821, 0.01166, 0.03141]): _vg.add([_i], _w, 'REPLACE')
_vg = ob_sphere.vertex_groups.new(name='Bone.002')
for _i, _w in zip([40, 41, 52, 53, 54, 55, 56, 57, 58, 59, 60, 61, 62, 63, 64, 65, 66, 67, 68, 69, 70, 71, 72, 73, 74, 99, 100, 101, 102, 103, 104, 105, 106, 107, 108, 109, 110, 111, 112, 113, 114, 115, 116, 117, 118, 119, 120, 121, 122, 123, 124, 126, 127, 129, 134, 136, 140, 141, 197, 198], [0.06499, 0.003421, 0.1131, 0.07609, 0.06074, 0.07155, 0.7529, 0.3519, 0.06284, 0.2085, 0.822, 0.8506, 0.6449, 0.1469, 0.6493, 0.8817, 0.967, 0.9115, 0.8141, 0.8776, 0.8982, 0.1689, 0.1153, 0.1032, 0.006388, 0.7555, 0.8513, 0.6969, 0.8876, 0.7714, 0.9534, 0.9461, 0.9279, 0.9157, 0.8644, 0.6561, 0.8735, 0.8981, 0.8796, 0.7385, 0.7666, 0.5781, 0.535, 0.4585, 0.3719, 0.181, 0.1412, 0.09556, 0.1129, 0.1592, 0.01517, 0.009814, 0.1291, 0.03057, 0.0127, 0.007442, 0.008901, 0.02905, 0.006284, 0.008154]): _vg.add([_i], _w, 'REPLACE')
_vg = ob_sphere.vertex_groups.new(name='Bone.001')
for _i, _w in zip([0, 1, 2, 3, 6, 7, 8, 12, 13, 14, 15, 18, 19, 20, 24, 25, 26, 27, 28, 29, 30, 31, 32, 33, 34, 35, 36, 37, 38, 39, 40, 41, 42, 43, 44, 45, 46, 47, 48, 49, 50, 51, 52, 53, 54, 55, 56, 57, 99, 100, 101, 102, 103], [1.0, 1.0, 1.0, 1.0, 1.0, 1.0, 1.0, 1.0, 1.0, 1.0, 1.0, 1.0, 1.0, 1.0, 1.0, 1.0, 1.0, 1.0, 1.0, 1.0, 1.0, 1.0, 1.0, 1.0, 1.0, 1.0, 1.0, 1.0, 1.0, 1.0, 1.0, 1.0, 1.0, 1.0, 1.0, 1.0, 1.0, 1.0, 1.0, 1.0, 1.0, 1.0, 1.0, 1.0, 1.0, 1.0, 0.05198, 0.0009308, 0.1011, 0.06564, 0.1212, 0.07039, 0.1204]): _vg.add([_i], _w, 'REPLACE')
_vg = ob_sphere.vertex_groups.new(name='Bone.001_L')
_vg.add([2, 3, 4, 5, 14, 15, 16, 17], 1.0, 'REPLACE')
_vg = ob_sphere.vertex_groups.new(name='Bone.001_R')
_vg = ob_sphere.vertex_groups.new(name='Bone.003')
for _i, _w in zip([9, 10, 11, 21, 22, 23], [1.0, 1.0, 1.0, 1.0, 1.0, 1.0]): _vg.add([_i], _w, 'REPLACE')
_vg = ob_sphere.vertex_groups.new(name='Arm1_L')
for _i, _w in zip([35, 40, 41, 42, 54, 55, 56, 58, 59, 60, 61, 63, 64, 65, 66, 67, 68, 69, 70, 71, 73, 74, 75, 76, 77, 78, 79, 80, 81, 82, 83, 84, 85, 86, 99, 100, 101, 102, 103, 106, 107, 108, 111, 112, 113, 194, 195, 196, 197, 198, 199, 200, 201, 202, 203, 204, 205], [0.0, 0.0, 0.0, 0.0, 0.0, 0.0, 6.975e-11, 0.3516, 0.009629, 8.246e-21, 2.955e-10, 0.3683, 0.03226, 8.713e-09, 1.167e-17, 1.211e-08, 2.002e-07, 4.825e-12, 1.826e-05, 0.7523, 0.8944, 0.968, 0.9572, 0.9097, 0.9399, 0.9593, 0.9126, 0.9505, 0.4769, 0.1882, 0.4789, 0.5083, 0.1141, 0.1196, 7.544e-14, 1.824e-10, 0.0, 4.96e-21, 0.0005076, 3.12e-05, 7.486e-15, 0.00107, 0.02106, 0.02653, 0.01406, 0.9868, 0.9866, 0.9761, 0.969, 0.9676, 0.9761, 0.9919, 0.989, 0.9888, 0.9897, 0.9864, 0.9852]): _vg.add([_i], _w, 'REPLACE')
_vg = ob_sphere.vertex_groups.new(name='Arm2_L')
for _i, _w in zip([75, 76, 77, 78, 79, 80, 81, 82, 83, 84, 85, 86, 87, 88, 89, 90, 91, 92, 93, 94, 95, 96, 97, 98], [0.03546, 0.09004, 0.05992, 0.03109, 0.08721, 0.04881, 0.5231, 0.8118, 0.5211, 0.4917, 0.8859, 0.8804, 0.9981, 0.9984, 0.9966, 0.9963, 0.9992, 1.0, 1.0, 0.9989, 0.9998, 1.0, 0.9998, 0.9999]): _vg.add([_i], _w, 'REPLACE')
_vg = ob_sphere.vertex_groups.new(name='Arm1_R')
_vg = ob_sphere.vertex_groups.new(name='Arm2_R')
_vg = ob_sphere.vertex_groups.new(name='Bone_L')
for _i, _w in zip([114, 115, 116, 117, 118, 119, 120, 121, 122, 123, 124, 125, 126, 127, 128, 129, 130, 131, 132, 133, 134, 135, 136, 137, 138, 139, 140, 141, 142, 143, 144, 145, 146, 147, 148, 149, 150, 153, 154, 155, 156, 157, 206, 207, 208, 209, 210, 211, 212, 213], [0.07581, 0.2461, 0.3943, 0.4493, 0.4232, 0.1744, 0.3381, 0.8459, 0.8316, 0.4981, 0.8309, 0.9593, 0.9391, 0.5545, 0.111, 0.7689, 0.05612, 0.03582, 0.4495, 0.6308, 0.8669, 0.6928, 0.8055, 0.6939, 0.4432, 0.1977, 0.7483, 0.7275, 0.8808, 0.9718, 0.9322, 0.9154, 0.837, 0.8619, 0.9631, 0.9147, 0.01023, 0.07443, 0.1325, 0.1508, 0.1251, 0.04253, 0.5038, 0.7815, 0.8041, 0.7655, 0.5298, 0.7063, 0.4854, 0.4959]): _vg.add([_i], _w, 'REPLACE')
_vg = ob_sphere.vertex_groups.new(name='Bone_L.001')
for _i, _w in zip([128, 130, 131, 132, 133, 135, 137, 139, 142, 144, 147, 149, 150, 151, 152, 153, 154, 155, 156, 157, 158, 159, 160, 161, 162, 163, 164, 165, 166, 167, 168, 169, 170, 171, 172, 173, 174, 175, 176, 177, 178, 179, 180, 181, 182, 184, 185, 186, 187, 188, 189, 206, 207, 208, 209, 210, 211, 212, 213, 214, 215, 216, 217, 218, 219, 220, 221, 222, 223, 224, 225, 226, 227, 228, 229, 230, 231, 232, 233, 234, 235, 236, 237, 238, 239, 240, 241, 242, 243, 244, 245, 246, 247, 248, 249], [0.8851, 0.9417, 0.9567, 0.5497, 0.3674, 0.3035, 0.3009, 0.7973, 0.03908, 0.004517, 0.0524, 0.02938, 0.969, 0.9832, 0.987, 0.9254, 0.867, 0.8484, 0.8738, 0.9526, 0.9972, 0.9971, 0.9984, 0.9935, 0.9892, 0.9853, 0.9947, 0.9969, 0.997, 0.9973, 0.9983, 0.9931, 0.9894, 0.9869, 0.995, 0.9965, 0.997, 0.9972, 0.9988, 0.9925, 0.9894, 0.9871, 0.9955, 0.9967, 0.008553, 0.4293, 0.175, 0.007315, 0.02433, 0.513, 0.7843, 0.4784, 0.186, 0.1517, 0.1505, 0.4249, 0.2748, 0.4855, 0.4621, 0.9972, 0.9914, 0.9872, 0.997, 0.9971, 0.9912, 0.9881, 0.9968, 0.9933, 0.9972, 0.9971, 0.9967, 0.9861, 0.9893, 0.9971, 0.998, 0.9957, 0.9909, 0.9883, 0.9913, 0.9961, 0.9968, 0.9966, 0.987, 0.9894, 0.9928, 0.9972, 0.997, 0.9911, 0.9968, 0.9971, 0.9882, 0.9877, 0.9913, 0.9969, 0.9972]): _vg.add([_i], _w, 'REPLACE')
_vg = ob_sphere.vertex_groups.new(name='Bone_L.002')
for _i, _w in zip([158, 159, 161, 162, 163, 165, 166, 167, 169, 170, 171, 173, 174, 175, 176, 177, 178, 179, 180, 181, 182, 183, 184, 185, 186, 187, 188, 189, 190, 191, 192, 193, 214, 215, 216, 217, 218, 219, 220, 221, 222, 223, 224, 225, 226, 227, 228, 229, 230, 231, 232, 233, 234, 235, 236, 237, 238, 239, 240, 241, 242, 243, 244, 245, 246, 247, 248, 249], [1.0, 1.0, 1.0, 1.0, 1.0, 1.0, 1.0, 1.0, 1.0, 1.0, 1.0, 1.0, 1.0, 1.0, 1.0, 1.0, 1.0, 1.0, 1.0, 1.0, 0.9054, 0.9387, 0.5666, 0.8213, 0.9201, 0.9183, 0.4836, 0.2126, 0.09485, 0.1087, 0.08461, 0.08214, 1.0, 1.0, 1.0, 1.0, 1.0, 1.0, 1.0, 1.0, 1.0, 1.0, 1.0, 1.0, 1.0, 1.0, 1.0, 1.0, 1.0, 1.0, 1.0, 1.0, 1.0, 1.0, 1.0, 1.0, 1.0, 1.0, 1.0, 1.0, 1.0, 1.0, 1.0, 1.0, 1.0, 1.0, 1.0, 1.0]): _vg.add([_i], _w, 'REPLACE')
_vg = ob_sphere.vertex_groups.new(name='Bone_L.003')
for _i, _w in zip([182, 183, 186, 187, 190, 191, 192, 193], [0.06532, 0.04228, 0.05128, 0.039, 0.9023, 0.8888, 0.9124, 0.9152]): _vg.add([_i], _w, 'REPLACE')
_vg = ob_sphere.vertex_groups.new(name='Bone_R')
_vg = ob_sphere.vertex_groups.new(name='Bone_R.001')
_vg = ob_sphere.vertex_groups.new(name='Bone_R.002')
_vg = ob_sphere.vertex_groups.new(name='Bone_R.003')
_m = ob_sphere.modifiers.new('Mirror', 'MIRROR')
_m.merge_threshold = 0.01
_m = ob_sphere.modifiers.new('Armature', 'ARMATURE')
_m.object = ob_armature

# ---- collection membership
col_collection_1.objects.link(ob_camera)
col_collection_1.objects.link(ob_armature)
col_collection_1.objects.link(ob_sphere)

# ---- scene / render settings (as saved in the file)
scene.camera = ob_camera
scene.frame_start = 1; scene.frame_end = 40; scene.frame_set(22)
scene.render.engine = 'BLENDER_EEVEE_NEXT'
scene.render.image_settings.file_format = 'FFMPEG'
scene.render.resolution_x = 1280
scene.render.resolution_y = 720
scene.render.dither_intensity = 0.0
scene.cycles.use_denoising = False
scene.cycles.samples = 128
scene.cycles.sampling_pattern = 'TABULATED_SOBOL'
scene.cycles.light_sampling_threshold = 0.0
scene.cycles.use_adaptive_sampling = False
scene.cycles.use_light_tree = False
scene.cycles.blur_glossy = 0.0
scene.cycles.sample_clamp_indirect = 0.0
scene.view_settings.view_transform = 'Standard'
bpy.context.view_layer.update()

# ---- added for rendering (the .blend has no usable light): sun
light_auto_sun = bpy.data.lights.new('AutoSun', 'SUN')
light_auto_sun.energy = 3.0
light_auto_sun.angle = 0.0523599
ob_auto_sun = bpy.data.objects.new('AutoSun', light_auto_sun)
scene.collection.objects.link(ob_auto_sun)
ob_auto_sun.rotation_euler = (0.872665, 0.174533, 0.523599)
bpy.context.view_layer.update()
